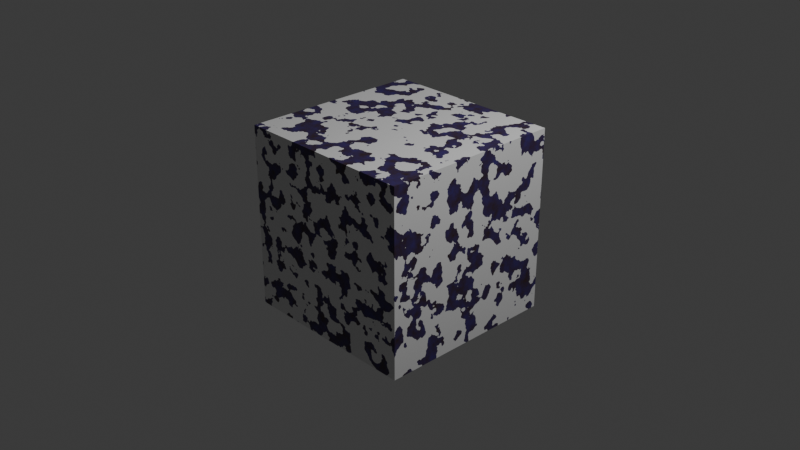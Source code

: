 # Source: rusty_metal.blend  (saved by Blender 5.0.119; exported with 4.5.12 LTS)
import bpy
from mathutils import Matrix  # noqa: F401  (used for matrix-valued properties, if any)

bpy.ops.wm.read_factory_settings(use_empty=True)
scene = bpy.context.scene
scene.name = 'Scene'

# ---- collections
col_collection = bpy.data.collections.new('Collection'); scene.collection.children.link(col_collection)

# ---- materials (node trees are filled in below, after node groups)
mat_rustymetal = bpy.data.materials.new('RustyMetal')
mat_rustymetal.alpha_threshold = 0.0
mat_rustymetal.use_backface_culling_lightprobe_volume = False
mat_rustymetal.roughness = 0.5
mat_rustymetal.line_color = (0.0, 0.0, 0.0, 1.0)

# ---- material node trees
mat_rustymetal.use_nodes = True; mat_rustymetal.node_tree.nodes.clear()
_N = mat_rustymetal.node_tree.nodes; _L = mat_rustymetal.node_tree.links
n0 = _N.new('ShaderNodeOutputMaterial'); n0.name = 'Material Output'; n0.location = (331, 100)
n1 = _N.new('ShaderNodeOutputAOV'); n1.name = 'AOV Output'; n1.location = (316, 302)
n1.aov_name = 'SEM_clean_metal'
n2 = _N.new('ShaderNodeTexNoise'); n2.name = 'Noise Texture'; n2.location = (-710, 36)
n2.width = 145
n2.inputs[2].default_value = 11.6
n2.inputs[3].default_value = 3.4
n2.inputs[4].default_value = 0.448
n3 = _N.new('ShaderNodeValToRGB'); n3.name = 'Color Ramp'; n3.location = (-429, 81)
n3.color_ramp.interpolation = 'CONSTANT'
while len(n3.color_ramp.elements) > 1: n3.color_ramp.elements.remove(n3.color_ramp.elements[-1])
n3.color_ramp.elements[0].position = 0.0; n3.color_ramp.elements[0].color = (0.0, 0.0, 0.0, 1.0)
_e = n3.color_ramp.elements.new(0.4682); _e.color = (1.0, 1.0, 1.0, 1.0)
n4 = _N.new('ShaderNodeMixShader'); n4.name = 'Mix Shader'; n4.location = (3, 280)
n5 = _N.new('ShaderNodeBsdfPrincipled'); n5.name = 'Principled BSDF'; n5.location = (-496, 403)
n5.hide = True
n6 = _N.new('ShaderNodeBsdfPrincipled'); n6.name = 'Principled BSDF.001'; n6.location = (-497, 336)
n6.hide = True
n7 = _N.new('ShaderNodeTexNoise'); n7.name = 'Noise Texture.001'; n7.location = (-1162, 397)
n7.width = 145
n7.hide = True
n7.inputs[2].default_value = 21.0
n8 = _N.new('ShaderNodeValToRGB'); n8.name = 'Color Ramp.001'; n8.location = (-959, 440)
while len(n8.color_ramp.elements) > 1: n8.color_ramp.elements.remove(n8.color_ramp.elements[-1])
n8.color_ramp.elements[0].position = 0.3091; n8.color_ramp.elements[0].color = (0.04403, 0.02287, 0.02229, 1.0)
_e = n8.color_ramp.elements.new(1.0); _e.color = (0.04709, 0.03528, 0.2827, 1.0)
n9 = _N.new('ShaderNodeOutputAOV'); n9.name = 'AOV Output.001'; n9.location = (320, 448)
n9.aov_name = 'SEM_rust'
n10 = _N.new('ShaderNodeInvert'); n10.name = 'Invert Color'; n10.location = (91, 426)
_L.new(n2.outputs[0], n3.inputs[0])
_L.new(n8.outputs[0], n6.inputs[0])
_L.new(n3.outputs[0], n4.inputs[0])
_L.new(n4.outputs[0], n0.inputs[0])
_L.new(n6.outputs[0], n4.inputs[1])
_L.new(n5.outputs[0], n4.inputs[2])
_L.new(n7.outputs[1], n8.inputs[0])
_L.new(n3.outputs[0], n1.inputs[1])
_L.new(n3.outputs[0], n10.inputs[1])
_L.new(n10.outputs[0], n9.inputs[1])
n0.is_active_output = True

# ---- world
world_world = bpy.data.worlds.new('World'); scene.world = world_world
world_world.use_nodes = True; world_world.node_tree.nodes.clear()
_N = world_world.node_tree.nodes; _L = world_world.node_tree.links
n0 = _N.new('ShaderNodeOutputWorld'); n0.name = 'World Output'; n0.location = (200, 100)
n1 = _N.new('ShaderNodeBackground'); n1.name = 'Background'; n1.location = (-200, 100)
n1.inputs[0].default_value = (0.05088, 0.05088, 0.05088, 1.0)
_L.new(n1.outputs[0], n0.inputs[0])
n0.is_active_output = True
world_world.color = (0.05088, 0.05088, 0.05088)
world_world.sun_shadow_jitter_overblur = 0.0

# ---- cameras
cam_camera = bpy.data.cameras.new('Camera')
cam_camera.clip_end = 100.0
cam_camera.ortho_scale = 7.314

# ---- lights
light_light = bpy.data.lights.new('Light', 'POINT')
light_light.energy = 1000.0
light_light.shadow_soft_size = 0.1

# ---- meshes
me_cube = bpy.data.meshes.new('Cube')
me_cube.from_pydata([(1.0, 1.0, 1.0), (1.0, 1.0, -1.0), (1.0, -1.0, 1.0), (1.0, -1.0, -1.0), (-1.0, 1.0, 1.0), (-1.0, 1.0, -1.0), (-1.0, -1.0, 1.0), (-1.0, -1.0, -1.0)], [], [(0, 4, 6, 2), (3, 2, 6, 7), (7, 6, 4, 5), (5, 1, 3, 7), (1, 0, 2, 3), (5, 4, 0, 1)])
_uv = me_cube.uv_layers.new(name='UVMap')
_uv.uv.foreach_set('vector', [0.625, 0.5, 0.875, 0.5, 0.875, 0.75, 0.625, 0.75, 0.375, 0.75, 0.625, 0.75, 0.625, 1.0, 0.375, 1.0, 0.375, 0.0, 0.625, 0.0, 0.625, 0.25, 0.375, 0.25, 0.125, 0.5, 0.375, 0.5, 0.375, 0.75, 0.125, 0.75, 0.375, 0.5, 0.625, 0.5, 0.625, 0.75, 0.375, 0.75, 0.375, 0.25, 0.625, 0.25, 0.625, 0.5, 0.375, 0.5])
me_cube.materials.append(mat_rustymetal)
me_cube.use_mirror_vertex_groups = False
me_cube.update()

# ---- objects
ob_cube = bpy.data.objects.new('Cube', me_cube)
ob_light = bpy.data.objects.new('Light', light_light)
ob_camera = bpy.data.objects.new('Camera', cam_camera)

# ---- transforms, parenting, visibility, modifiers, constraints
ob_cube.location = (0.0, 0.0, 0.0)
ob_cube.lock_rotations_4d = False
ob_cube.empty_display_type = 'ARROWS'
ob_cube.lineart.crease_threshold = 0.0
ob_light.location = (4.076, 1.005, 5.904)
ob_light.rotation_euler = (0.6503, 0.05522, 1.866)
ob_light.lock_rotations_4d = False
ob_light.empty_display_type = 'ARROWS'
ob_light.color = (0.0, 0.0, 0.0, 0.0)
ob_light.lineart.crease_threshold = 0.0
ob_camera.location = (7.359, -6.926, 4.958)
ob_camera.rotation_euler = (1.109, 0.0, 0.8149)
ob_camera.lock_rotations_4d = False
ob_camera.empty_display_type = 'ARROWS'
ob_camera.color = (0.0, 0.0, 0.0, 0.0)
ob_camera.display_type = 'WIRE'
ob_camera.lineart.crease_threshold = 0.0

# ---- collection membership
col_collection.objects.link(ob_cube)
col_collection.objects.link(ob_light)
col_collection.objects.link(ob_camera)

# ---- scene / render settings (as saved in the file)
scene.camera = ob_camera
scene.frame_start = 1; scene.frame_end = 250; scene.frame_set(1)
scene.render.engine = 'BLENDER_EEVEE_NEXT'
scene.render.bake_bias = 0.0
scene.render.bake_samples = 0
scene.cycles.sampling_pattern = 'TABULATED_SOBOL'
scene.eevee.use_volume_custom_range = False
bpy.context.view_layer.update()

